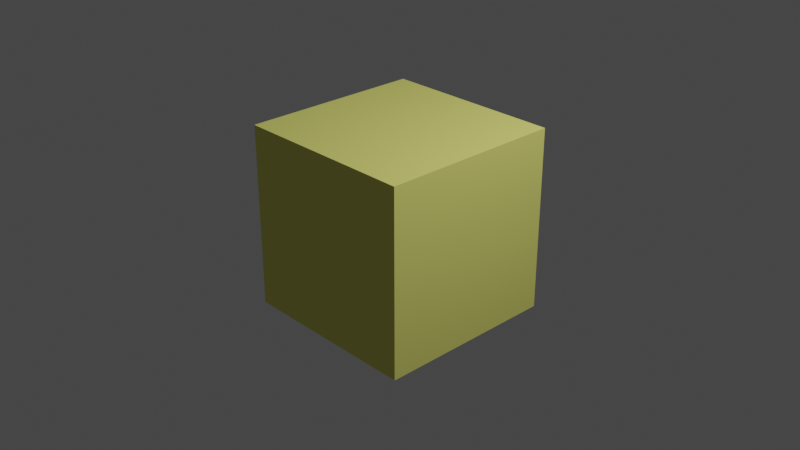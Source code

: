 # Source: cube.blend  (saved by Blender 2.80.75; exported with 4.5.12 LTS)
import bpy
from mathutils import Matrix  # noqa: F401  (used for matrix-valued properties, if any)

bpy.ops.wm.read_factory_settings(use_empty=True)
scene = bpy.context.scene
scene.name = 'TEST_CUBO'

# ---- collections
col_collection = bpy.data.collections.new('Collection'); scene.collection.children.link(col_collection)

# ---- materials (node trees are filled in below, after node groups)
mat_inert = bpy.data.materials.new('INERT')
mat_inert.use_transparent_shadow = False
mat_inert.diffuse_color = (0.8, 0.8, 0.2, 1.0)

# ---- material node trees

# ---- world
world_world = bpy.data.worlds.new('World'); scene.world = world_world
world_world.use_nodes = True; world_world.node_tree.nodes.clear()
_N = world_world.node_tree.nodes; _L = world_world.node_tree.links
n0 = _N.new('ShaderNodeOutputWorld'); n0.name = 'World Output'; n0.location = (300, 300)
n1 = _N.new('ShaderNodeBackground'); n1.name = 'Background'; n1.location = (10, 300)
n1.inputs[0].default_value = (0.05088, 0.05088, 0.05088, 1.0)
_L.new(n1.outputs[0], n0.inputs[0])
n0.is_active_output = True
world_world.color = (0.05088, 0.05088, 0.05088)
world_world.use_sun_shadow = False
world_world.sun_shadow_jitter_overblur = 0.0

# ---- cameras
cam_camera = bpy.data.cameras.new('Camera')
cam_camera.clip_end = 100.0
cam_camera.ortho_scale = 7.314

# ---- lights
light_light = bpy.data.lights.new('Light', 'POINT')
light_light.transmission_factor = 0.0
light_light.energy = 1000.0
light_light.shadow_soft_size = 0.1
light_light.shadow_maximum_resolution = 0.006
light_light.use_absolute_resolution = True

# ---- meshes
me_cube = bpy.data.meshes.new('Cube')
me_cube.from_pydata([(1.0, 1.0, 1.0), (1.0, 1.0, -1.0), (1.0, -1.0, 1.0), (1.0, -1.0, -1.0), (-1.0, 1.0, 1.0), (-1.0, 1.0, -1.0), (-1.0, -1.0, 1.0), (-1.0, -1.0, -1.0)], [], [(0, 4, 6, 2), (3, 2, 6, 7), (7, 6, 4, 5), (5, 1, 3, 7), (1, 0, 2, 3), (5, 4, 0, 1)])
_uv = me_cube.uv_layers.new(name='UVMap')
_uv.uv.foreach_set('vector', [0.375, 0.0, 0.625, 0.0, 0.625, 0.25, 0.375, 0.25, 0.375, 0.25, 0.625, 0.25, 0.625, 0.5, 0.375, 0.5, 0.375, 0.5, 0.625, 0.5, 0.625, 0.75, 0.375, 0.75, 0.375, 0.75, 0.625, 0.75, 0.625, 1.0, 0.375, 1.0, 0.125, 0.5, 0.375, 0.5, 0.375, 0.75, 0.125, 0.75, 0.625, 0.5, 0.875, 0.5, 0.875, 0.75, 0.625, 0.75])
me_cube.materials.append(mat_inert)
me_cube.use_remesh_preserve_volume = False
me_cube.use_remesh_preserve_attributes = False
me_cube.use_mirror_vertex_groups = False
me_cube.update()

# ---- objects
ob_cube = bpy.data.objects.new('Cube', me_cube)
ob_light = bpy.data.objects.new('Light', light_light)
ob_camera = bpy.data.objects.new('Camera', cam_camera)

# ---- transforms, parenting, visibility, modifiers, constraints
ob_cube.location = (0.0, 0.0, 0.0)
ob_cube.lock_rotations_4d = False
ob_cube.empty_display_type = 'ARROWS'
ob_cube.lineart.crease_threshold = 0.0
ob_light.location = (4.076, 1.005, 5.904)
ob_light.rotation_euler = (0.6503, 0.05522, 1.866)
ob_light.lock_rotations_4d = False
ob_light.empty_display_type = 'ARROWS'
ob_light.color = (0.0, 0.0, 0.0, 0.0)
ob_light.lineart.crease_threshold = 0.0
ob_camera.location = (7.359, -6.926, 4.958)
ob_camera.rotation_euler = (1.109, 0.0, 0.8149)
ob_camera.lock_rotations_4d = False
ob_camera.empty_display_type = 'ARROWS'
ob_camera.color = (0.0, 0.0, 0.0, 0.0)
ob_camera.display_type = 'WIRE'
ob_camera.lineart.crease_threshold = 0.0

# ---- collection membership
col_collection.objects.link(ob_cube)
col_collection.objects.link(ob_light)
col_collection.objects.link(ob_camera)

# ---- scene / render settings (as saved in the file)
scene.camera = ob_camera
scene.frame_start = 1; scene.frame_end = 250; scene.frame_set(1)
scene.render.engine = 'BLENDER_EEVEE_NEXT'
scene.cycles.use_denoising = False
scene.cycles.samples = 128
scene.cycles.sampling_pattern = 'TABULATED_SOBOL'
scene.cycles.use_adaptive_sampling = False
scene.cycles.use_light_tree = False
scene.view_settings.view_transform = 'Filmic'
bpy.context.view_layer.update()
